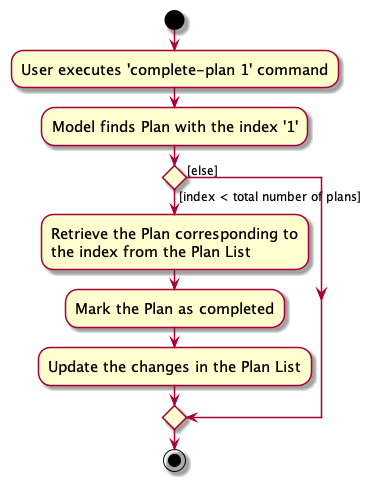

The diagram above was rendered by PlantUML. Its source (embedded in the PNG):
@startuml
skin rose
skinparam ActivityFontSize 15
skinparam ArrowFontSize 12
start
:User executes 'complete-plan 1' command;
:Model finds Plan with the index '1';

'Since the beta syntax does not support placing the condition outside the
'diamond we place it as the true branch instead.

if () then ([index < total number of plans])
    :Retrieve the Plan corresponding to
    the index from the Plan List;
    :Mark the Plan as completed;
    :Update the changes in the Plan List;
else ([else])
endif
stop
@enduml